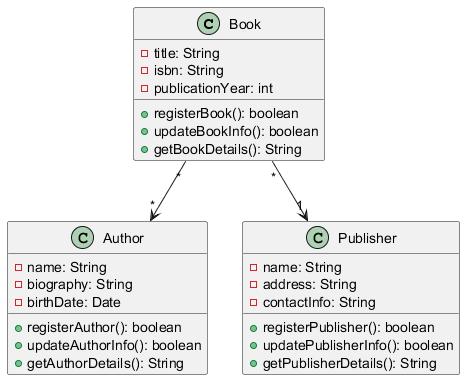

The diagram above was rendered by PlantUML. Its source (embedded in the PNG):
@startuml
class Book {
    - title: String
    - isbn: String
    - publicationYear: int
    + registerBook(): boolean
    + updateBookInfo(): boolean
    + getBookDetails(): String
}

class Author {
    - name: String
    - biography: String
    - birthDate: Date
    + registerAuthor(): boolean
    + updateAuthorInfo(): boolean
    + getAuthorDetails(): String
}

class Publisher {
    - name: String
    - address: String
    - contactInfo: String
    + registerPublisher(): boolean
    + updatePublisherInfo(): boolean
    + getPublisherDetails(): String
}

Book "*" --> "*" Author
Book "*" --> "1" Publisher
@enduml